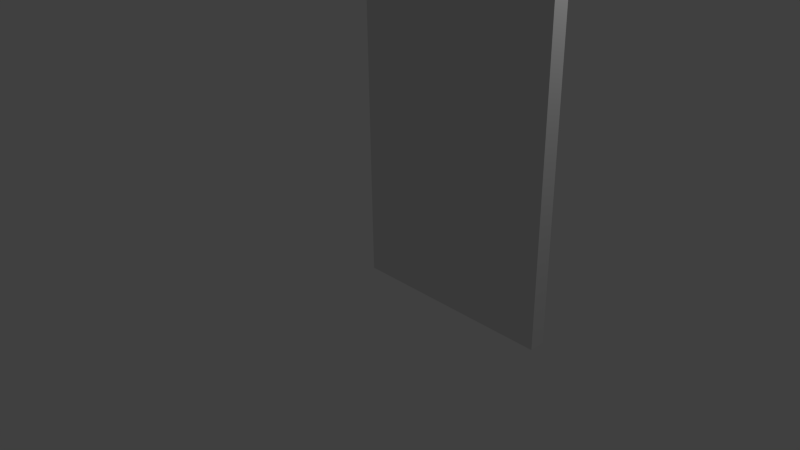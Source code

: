 # Source: wall_2x4.blend  (saved by Blender 2.76.0; exported with 4.5.12 LTS)
import bpy
from mathutils import Matrix  # noqa: F401  (used for matrix-valued properties, if any)

bpy.ops.wm.read_factory_settings(use_empty=True)
scene = bpy.context.scene
scene.name = 'Scene'

# ---- collections
col_collection_1 = bpy.data.collections.new('Collection 1'); scene.collection.children.link(col_collection_1)

# ---- world
world_world = bpy.data.worlds.new('World'); scene.world = world_world
world_world.color = (0.05088, 0.05088, 0.05088)
world_world.use_sun_shadow = False
world_world.sun_shadow_jitter_overblur = 0.0
world_world.cycles.sampling_method = 'MANUAL'
world_world.cycles.sample_map_resolution = 256

# ---- cameras
cam_camera = bpy.data.cameras.new('Camera')
cam_camera.clip_end = 100.0
cam_camera.lens = 35.0
cam_camera.sensor_width = 32.0
cam_camera.sensor_height = 18.0
cam_camera.ortho_scale = 7.314
cam_camera.dof.focus_distance = 0.0
cam_camera.dof.aperture_fstop = 128.0

# ---- lights
light_lamp = bpy.data.lights.new('Lamp', 'POINT')
light_lamp.transmission_factor = 0.0
light_lamp.cutoff_distance = 30.0
light_lamp.energy = 100.0
light_lamp.shadow_buffer_clip_start = 1.001
light_lamp.shadow_soft_size = 0.1
light_lamp.shadow_maximum_resolution = 0.006
light_lamp.use_absolute_resolution = True
light_lamp.cycles.use_multiple_importance_sampling = False

# ---- meshes
me_wall_2x4 = bpy.data.meshes.new('Wall 2x4')
me_wall_2x4.from_pydata([(0.0, 0.0, 0.0), (2.6, 0.0, 0.0), (2.6, 4.0, 0.0), (0.0, 4.0, 0.0), (0.0, 0.0, -0.2), (2.6, 0.0, -0.2), (2.6, 4.0, -0.2), (0.0, 4.0, -0.2), (0.0, -0.2, -2.25e-16), (2.6, -0.2, -2.25e-16), (0.0, -0.2, -0.2), (2.6, -0.2, -0.2)], [], [(0, 1, 2, 3), (4, 7, 6, 5), (0, 3, 7, 4), (5, 1, 9, 11), (2, 1, 5, 6), (3, 2, 6, 7), (9, 8, 10, 11), (4, 5, 11, 10), (1, 0, 8, 9), (0, 4, 10, 8)])
me_wall_2x4.use_remesh_preserve_volume = False
me_wall_2x4.use_remesh_preserve_attributes = False
me_wall_2x4.use_mirror_vertex_groups = False
me_wall_2x4.update()

# ---- objects
ob_wall_2x4 = bpy.data.objects.new('Wall 2x4', me_wall_2x4)
ob_lamp = bpy.data.objects.new('Lamp', light_lamp)
ob_camera = bpy.data.objects.new('Camera', cam_camera)

# ---- transforms, parenting, visibility, modifiers, constraints
ob_wall_2x4.location = (0.0, 0.0, 0.0)
ob_wall_2x4.rotation_euler = (1.571, -0.0, 0.0)
ob_wall_2x4.lineart.crease_threshold = 0.0
ob_lamp.location = (4.076, 1.005, 5.904)
ob_lamp.rotation_euler = (0.6503, 0.05522, 1.866)
ob_lamp.lock_rotations_4d = False
ob_lamp.empty_display_type = 'ARROWS'
ob_lamp.color = (0.0, 0.0, 0.0, 0.0)
ob_lamp.lineart.crease_threshold = 0.0
ob_camera.location = (7.481, -6.508, 5.344)
ob_camera.rotation_euler = (1.109, 0.01082, 0.8149)
ob_camera.lock_rotations_4d = False
ob_camera.empty_display_type = 'ARROWS'
ob_camera.color = (0.0, 0.0, 0.0, 0.0)
ob_camera.display_type = 'WIRE'
ob_camera.lineart.crease_threshold = 0.0

# ---- collection membership
col_collection_1.objects.link(ob_wall_2x4)
col_collection_1.objects.link(ob_lamp)
col_collection_1.objects.link(ob_camera)

# ---- scene / render settings (as saved in the file)
scene.camera = ob_camera
scene.frame_start = 1; scene.frame_end = 250; scene.frame_set(1)
scene.render.engine = 'BLENDER_EEVEE_NEXT'
scene.render.resolution_percentage = 50
scene.render.dither_intensity = 0.0
scene.cycles.use_denoising = False
scene.cycles.samples = 10
scene.cycles.sampling_pattern = 'TABULATED_SOBOL'
scene.cycles.light_sampling_threshold = 0.0
scene.cycles.use_adaptive_sampling = False
scene.cycles.use_light_tree = False
scene.cycles.blur_glossy = 0.0
scene.cycles.pixel_filter_type = 'GAUSSIAN'
scene.cycles.sample_clamp_indirect = 0.0
scene.view_settings.view_transform = 'Standard'
bpy.context.view_layer.update()
